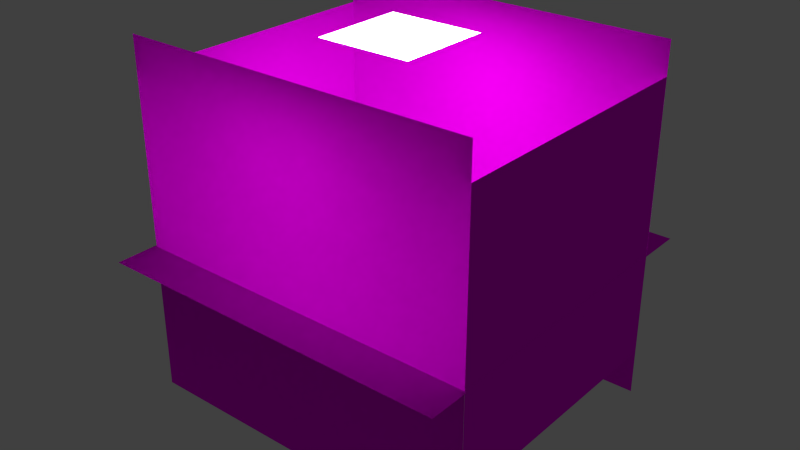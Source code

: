 # Source: halle.blend  (saved by Blender 2.76.0; exported with 4.5.12 LTS)
import bpy
from mathutils import Matrix  # noqa: F401  (used for matrix-valued properties, if any)

bpy.ops.wm.read_factory_settings(use_empty=True)
scene = bpy.context.scene
scene.name = 'Scene'

# ---- collections
col_collection_1 = bpy.data.collections.new('Collection 1'); scene.collection.children.link(col_collection_1)

# ---- images (referenced by path relative to the original .blend; pixels are not part of the script)
import os
ASSET_DIR = os.environ.get("B2B_ASSET_DIR", "")  # directory of the original .blend (textures are referenced by path, not embedded)
HERE = os.path.dirname(os.path.abspath(__file__))  # packed textures are extracted next to this script under _unpacked/

def load_image(name, relpath, width, height, colorspace="sRGB"):
    """Load a texture the original file referenced (path relative to the .blend, or extracted next to this script)."""
    p = next((c for c in (os.path.join(HERE, relpath), os.path.join(ASSET_DIR, relpath)) if relpath and os.path.exists(c)), "")
    if p:
        img = bpy.data.images.load(p, check_existing=True)
        img.name = name
    else:  # same state as the original file: an image datablock whose file is absent (Cycles renders it pink)
        img = bpy.data.images.new(name, width, height)
        img.source = "FILE"
        img.filepath = "//" + (relpath or name)
    img.colorspace_settings.name = colorspace
    return img
img_wandteil_png = load_image('Wandteil.png', 'Wandteil.png', 1024, 1024, 'sRGB')
img_hallenbodentextur_png = load_image('Hallenbodentextur.png', 'Hallenbodentextur.png', 1024, 1024, 'sRGB')

# ---- materials (node trees are filled in below, after node groups)
mat_wand_schmal = bpy.data.materials.new('wand schmal')
mat_wand_schmal.alpha_threshold = 0.0
mat_wand_schmal.preview_render_type = 'FLAT'
mat_wand_schmal.roughness = 0.5
mat_material = bpy.data.materials.new('Material')
mat_material.alpha_threshold = 0.0
mat_material.preview_render_type = 'FLAT'
mat_material.roughness = 0.5
mat_material_002 = bpy.data.materials.new('Material.002')
mat_material_002.alpha_threshold = 0.0
mat_material_002.roughness = 0.5
mat_material_001 = bpy.data.materials.new('Material.001')
mat_material_001.alpha_threshold = 0.0
mat_material_001.roughness = 0.5

# ---- material node trees
mat_wand_schmal.use_nodes = True; mat_wand_schmal.node_tree.nodes.clear()
_N = mat_wand_schmal.node_tree.nodes; _L = mat_wand_schmal.node_tree.links
n0 = _N.new('ShaderNodeOutputMaterial'); n0.name = 'Material Output'; n0.location = (300, 300)
n1 = _N.new('ShaderNodeBsdfDiffuse'); n1.name = 'Diffuse BSDF'; n1.location = (10, 300)
n2 = _N.new('ShaderNodeTexImage'); n2.name = 'Image Texture'; n2.location = (-180, 300)
n2.width = 140
n2.image = img_wandteil_png
n3 = _N.new('ShaderNodeTexCoord'); n3.name = 'Texture Coordinate'; n3.location = (-370, 300)
_L.new(n1.outputs[0], n0.inputs[0])
_L.new(n2.outputs[0], n1.inputs[0])
_L.new(n3.outputs[2], n2.inputs[0])
n0.is_active_output = True
mat_material.use_nodes = True; mat_material.node_tree.nodes.clear()
_N = mat_material.node_tree.nodes; _L = mat_material.node_tree.links
n0 = _N.new('ShaderNodeOutputMaterial'); n0.name = 'Material Output'; n0.location = (300, 300)
n1 = _N.new('ShaderNodeBsdfDiffuse'); n1.name = 'Diffuse BSDF'; n1.location = (10, 300)
n2 = _N.new('ShaderNodeTexImage'); n2.name = 'Image Texture'; n2.location = (-180, 300)
n2.width = 140
n2.image = img_wandteil_png
n3 = _N.new('ShaderNodeTexCoord'); n3.name = 'Texture Coordinate'; n3.location = (-370, 300)
_L.new(n1.outputs[0], n0.inputs[0])
_L.new(n2.outputs[0], n1.inputs[0])
_L.new(n3.outputs[2], n2.inputs[0])
n0.is_active_output = True
mat_material_002.use_nodes = True; mat_material_002.node_tree.nodes.clear()
_N = mat_material_002.node_tree.nodes; _L = mat_material_002.node_tree.links
n0 = _N.new('ShaderNodeOutputMaterial'); n0.name = 'Material Output'; n0.location = (300, 300)
n1 = _N.new('ShaderNodeEmission'); n1.name = 'Emission'; n1.location = (10, 300)
n1.inputs[0].default_value = (0.8, 0.8, 0.8, 1.0)
n1.inputs[1].default_value = 12.5
_L.new(n1.outputs[0], n0.inputs[0])
n0.is_active_output = True
mat_material_001.use_nodes = True; mat_material_001.node_tree.nodes.clear()
_N = mat_material_001.node_tree.nodes; _L = mat_material_001.node_tree.links
n0 = _N.new('ShaderNodeOutputMaterial'); n0.name = 'Material Output'; n0.location = (300, 300)
n1 = _N.new('ShaderNodeBsdfDiffuse'); n1.name = 'Diffuse BSDF'; n1.location = (10, 300)
n2 = _N.new('ShaderNodeTexImage'); n2.name = 'Image Texture'; n2.location = (-180, 300)
n2.width = 140
n2.image = img_hallenbodentextur_png
n3 = _N.new('ShaderNodeTexCoord'); n3.name = 'Texture Coordinate'; n3.location = (-370, 300)
_L.new(n1.outputs[0], n0.inputs[0])
_L.new(n2.outputs[0], n1.inputs[0])
_L.new(n3.outputs[2], n2.inputs[0])
n0.is_active_output = True

# ---- world
world_world = bpy.data.worlds.new('World'); scene.world = world_world
world_world.color = (0.05088, 0.05088, 0.05088)
world_world.use_sun_shadow = False
world_world.sun_shadow_jitter_overblur = 0.0
world_world.cycles.sampling_method = 'MANUAL'
world_world.cycles.sample_map_resolution = 256

# ---- meshes
me_plane_008 = bpy.data.meshes.new('Plane.008')
me_plane_008.from_pydata([(-1.0, -1.0, 0.0), (1.0, -1.0, 0.0), (-1.0, 1.0, 0.0), (1.0, 1.0, 0.0)], [], [(0, 1, 3, 2)])
_uv = me_plane_008.uv_layers.new(name='UVMap')
_uv.uv.foreach_set('vector', [0.0, 0.0, 3.0, 0.0, 3.0, 3.0, 0.0, 3.0])
me_plane_008.materials.append(mat_wand_schmal)
me_plane_008.use_remesh_preserve_volume = False
me_plane_008.use_remesh_preserve_attributes = False
me_plane_008.use_mirror_vertex_groups = False
me_plane_008.update()
me_plane_003 = bpy.data.meshes.new('Plane.003')
me_plane_003.from_pydata([(-1.0, -1.0, 0.0), (1.0, -1.0, 0.0), (-1.0, 1.0, 0.0), (1.0, 1.0, 0.0)], [], [(0, 1, 3, 2)])
_uv = me_plane_003.uv_layers.new(name='UVMap')
_uv.uv.foreach_set('vector', [3.857, 3.857, 3.857, 0.0, 0.0, 0.0, 0.0, 3.857])
me_plane_003.materials.append(mat_material)
me_plane_003.use_remesh_preserve_volume = False
me_plane_003.use_remesh_preserve_attributes = False
me_plane_003.use_mirror_vertex_groups = False
me_plane_003.update()
me_plane_001 = bpy.data.meshes.new('Plane.001')
me_plane_001.from_pydata([(-1.0, -1.0, 0.0), (1.0, -1.0, 0.0), (-1.0, 1.0, 0.0), (1.0, 1.0, 0.0)], [], [(0, 1, 3, 2)])
_uv = me_plane_001.uv_layers.new(name='UVMap')
_uv.uv.foreach_set('vector', [3.857, 3.857, 3.857, 0.0, 0.0, 0.0, 0.0, 3.857])
me_plane_001.materials.append(mat_material)
me_plane_001.use_remesh_preserve_volume = False
me_plane_001.use_remesh_preserve_attributes = False
me_plane_001.use_mirror_vertex_groups = False
me_plane_001.update()
me_plane_005 = bpy.data.meshes.new('Plane.005')
me_plane_005.from_pydata([(-1.0, -1.0, 0.0), (1.0, -1.0, 0.0), (-1.0, 1.0, 0.0), (1.0, 1.0, 0.0)], [], [(0, 1, 3, 2)])
_uv = me_plane_005.uv_layers.new(name='UVMap')
_uv.uv.foreach_set('vector', [3.857, 3.857, 3.857, 0.0, 0.0, 0.0, 0.0, 3.857])
me_plane_005.materials.append(mat_material)
me_plane_005.use_remesh_preserve_volume = False
me_plane_005.use_remesh_preserve_attributes = False
me_plane_005.use_mirror_vertex_groups = False
me_plane_005.update()
me_plane_004 = bpy.data.meshes.new('Plane.004')
me_plane_004.from_pydata([(-1.0, -1.0, 0.0), (1.0, -1.0, 0.0), (-1.0, 1.0, 0.0), (1.0, 1.0, 0.0)], [], [(0, 1, 3, 2)])
me_plane_004.materials.append(mat_material_002)
me_plane_004.use_remesh_preserve_volume = False
me_plane_004.use_remesh_preserve_attributes = False
me_plane_004.use_mirror_vertex_groups = False
me_plane_004.update()
me_plane_002 = bpy.data.meshes.new('Plane.002')
me_plane_002.from_pydata([(-1.0, -1.0, 0.0), (1.0, -1.0, 0.0), (-1.0, 1.0, 0.0), (1.0, 1.0, 0.0)], [], [(0, 1, 3, 2)])
_uv = me_plane_002.uv_layers.new(name='UVMap')
_uv.uv.foreach_set('vector', [0.0, 0.0, 3.0, 0.0, 3.0, 3.0, 0.0, 3.0])
me_plane_002.materials.append(mat_wand_schmal)
me_plane_002.use_remesh_preserve_volume = False
me_plane_002.use_remesh_preserve_attributes = False
me_plane_002.use_mirror_vertex_groups = False
me_plane_002.update()
me_plane = bpy.data.meshes.new('Plane')
me_plane.from_pydata([(-1.0, -1.0, 0.0), (1.0, -1.0, 0.0), (-1.0, 1.0, 0.0), (1.0, 1.0, 0.0)], [], [(0, 1, 3, 2)])
_uv = me_plane.uv_layers.new(name='UVMap')
_uv.uv.foreach_set('vector', [0.0, 0.0, 0.0, 9.766, 9.766, 9.766, 9.766, 0.0])
me_plane.materials.append(mat_material_001)
me_plane.use_remesh_preserve_volume = False
me_plane.use_remesh_preserve_attributes = False
me_plane.use_mirror_vertex_groups = False
me_plane.update()

# ---- objects
ob_plane_006 = bpy.data.objects.new('Plane.006', me_plane_008)
ob_plane_003 = bpy.data.objects.new('Plane.003', me_plane_003)
ob_plane_001 = bpy.data.objects.new('Plane.001', me_plane_001)
ob_plane_005 = bpy.data.objects.new('Plane.005', me_plane_005)
ob_plane_004 = bpy.data.objects.new('Plane.004', me_plane_004)
ob_plane_002 = bpy.data.objects.new('Plane.002', me_plane_002)
ob_plane = bpy.data.objects.new('Plane', me_plane)

# ---- transforms, parenting, visibility, modifiers, constraints
ob_plane_006.location = (29.63, 0.0, 5.374)
ob_plane_006.rotation_euler = (0.0, 1.571, 3.142)
ob_plane_006.scale = (23.05, 23.05, 3.292)
ob_plane_006.lineart.crease_threshold = 0.0
ob_plane_003.location = (0.0, 23.05, 4.28)
ob_plane_003.rotation_euler = (1.571, 1.571, 3.142)
ob_plane_003.scale = (29.63, 29.63, 3.292)
ob_plane_003.lineart.crease_threshold = 0.0
ob_plane_001.location = (0.0, -23.05, 4.28)
ob_plane_001.rotation_euler = (1.571, 1.571, 0.0)
ob_plane_001.scale = (29.63, 29.63, 3.292)
ob_plane_001.lineart.crease_threshold = 0.0
ob_plane_005.location = (0.0, -23.05, 4.28)
ob_plane_005.rotation_euler = (1.571, 1.571, 0.0)
ob_plane_005.scale = (29.63, 29.63, 3.292)
ob_plane_005.lineart.crease_threshold = 0.0
ob_plane_004.location = (0.0, 0.0, 34.07)
ob_plane_004.scale = (-8.03, -8.03, -8.03)
ob_plane_004.lineart.crease_threshold = 0.0
ob_plane_002.location = (-29.63, 0.0, 5.374)
ob_plane_002.rotation_euler = (0.0, 1.571, 0.0)
ob_plane_002.scale = (23.05, 23.05, 3.292)
ob_plane_002.lineart.crease_threshold = 0.0
ob_plane.location = (0.0, 0.0, 0.0)
ob_plane.scale = (30.0, 30.0, 23.05)
ob_plane.lineart.crease_threshold = 0.0

# ---- collection membership
col_collection_1.objects.link(ob_plane_006)
col_collection_1.objects.link(ob_plane_003)
col_collection_1.objects.link(ob_plane_001)
col_collection_1.objects.link(ob_plane_005)
col_collection_1.objects.link(ob_plane_004)
col_collection_1.objects.link(ob_plane_002)
col_collection_1.objects.link(ob_plane)

# ---- scene / render settings (as saved in the file)
scene.frame_start = 1; scene.frame_end = 250; scene.frame_set(5)
scene.render.engine = 'CYCLES'
scene.render.image_settings.color_mode = 'RGB'
scene.render.fps = 30
scene.render.dither_intensity = 0.0
scene.cycles.use_denoising = False
scene.cycles.samples = 40
scene.cycles.sampling_pattern = 'TABULATED_SOBOL'
scene.cycles.light_sampling_threshold = 0.0
scene.cycles.use_adaptive_sampling = False
scene.cycles.use_light_tree = False
scene.cycles.blur_glossy = 0.0
scene.cycles.pixel_filter_type = 'GAUSSIAN'
scene.cycles.sample_clamp_indirect = 0.0
scene.view_settings.view_transform = 'Standard'
bpy.context.view_layer.update()

# ---- added for rendering (the .blend has no active camera): camera
cam_auto = bpy.data.cameras.new('AutoCamera')
cam_auto.lens = 50.0
cam_auto.sensor_width = 36.0
cam_auto.clip_end = 1682.06
ob_auto_camera = bpy.data.objects.new('AutoCamera', cam_auto)
scene.collection.objects.link(ob_auto_camera)
ob_auto_camera.location = (95.8445, -115.013, 81.0347)
ob_auto_camera.rotation_euler = (1.09748, -7.21219e-08, 0.694738)
scene.camera = ob_auto_camera
bpy.context.view_layer.update()
